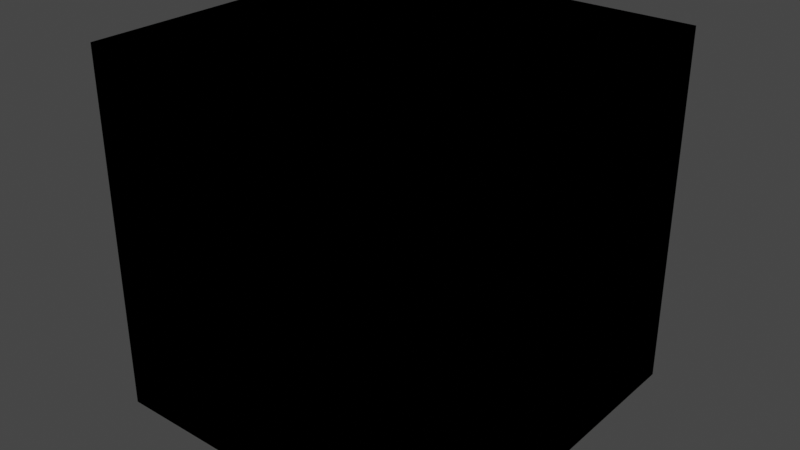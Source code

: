 # Source: lp_masks.blend  (saved by Blender 2.93.20; exported with 4.5.12 LTS)
import bpy
from mathutils import Matrix  # noqa: F401  (used for matrix-valued properties, if any)

bpy.ops.wm.read_factory_settings(use_empty=True)
scene = bpy.context.scene
scene.name = 'Scene'

# ---- collections
col_collection = bpy.data.collections.new('Collection'); scene.collection.children.link(col_collection)

# ---- materials (node trees are filled in below, after node groups)
mat_material = bpy.data.materials.new('Material')
mat_material.alpha_threshold = 0.0
mat_material.use_transparent_shadow = False
mat_material.line_color = (0.0, 0.0, 0.0, 1.0)

# ---- node groups
ng_noise = bpy.data.node_groups.new('Noise', 'ShaderNodeTree')
_s = ng_noise.interface.new_socket(name='Fac', in_out='OUTPUT', socket_type='NodeSocketFloat')
_s.subtype = 'FACTOR'
_s.min_value = 0.0
_s.max_value = 1.0
_s = ng_noise.interface.new_socket(name='Scale', in_out='INPUT', socket_type='NodeSocketFloat')
_s.default_value = 5.0
_s.min_value = -1000.0
_s.max_value = 1000.0
_s = ng_noise.interface.new_socket(name='Detail', in_out='INPUT', socket_type='NodeSocketFloat')
_s.default_value = 2.0
_s.min_value = 0.0
_s.max_value = 16.0
_s = ng_noise.interface.new_socket(name='Roughness', in_out='INPUT', socket_type='NodeSocketFloat')
_s.subtype = 'FACTOR'
_s.default_value = 0.5
_s.min_value = 0.0
_s.max_value = 1.0
_s = ng_noise.interface.new_socket(name='Distortion', in_out='INPUT', socket_type='NodeSocketFloat')
_s.min_value = -1000.0
_s.max_value = 1000.0
_s = ng_noise.interface.new_socket(name='test', in_out='INPUT', socket_type='NodeSocketColor')
_s.default_value = (0.5, 0.5, 0.5, 1.0)
_N = ng_noise.nodes; _L = ng_noise.links
n0 = _N.new('NodeGroupInput'); n0.name = 'Group Input'; n0.location = (-200, 0)
n1 = _N.new('ShaderNodeTexNoise'); n1.name = 'Noise Texture'; n1.location = (0, 0)
n2 = _N.new('NodeGroupOutput'); n2.name = 'Group Output'; n2.location = (190, 0)
n3 = _N.new('ShaderNodeMix'); n3.name = 'Mix'; n3.location = (178, -140)
n3.data_type = 'RGBA'
n4 = _N.new('ShaderNodeClamp'); n4.name = 'Clamp'; n4.location = (0, -300)
n4.hide = True
_L.new(n1.outputs[0], n2.inputs[0])
_L.new(n0.outputs[0], n1.inputs[2])
_L.new(n0.outputs[1], n1.inputs[3])
_L.new(n0.outputs[3], n1.inputs[8])
_L.new(n0.outputs[4], n3.inputs[6])
_L.new(n0.outputs[2], n4.inputs[0])
_L.new(n4.outputs[0], n1.inputs[4])
n2.is_active_output = True

# ---- material node trees
mat_material.use_nodes = True; mat_material.node_tree.nodes.clear()
_N = mat_material.node_tree.nodes; _L = mat_material.node_tree.links
n0 = _N.new('ShaderNodeEmission'); n0.name = 'Emission Viewer'; n0.location = (370, 249)
n0.label = 'Viewer'
n0.hide = True
n1 = _N.new('ShaderNodeOutputMaterial'); n1.name = 'Material Output'; n1.location = (370, 209)
n2 = _N.new('ShaderNodeGroup'); n2.name = 'Group'; n2.location = (-137, 188)
n2.width = 173
n2.node_tree = ng_noise
n2.inputs[0].default_value = 5.0
n2.inputs[1].default_value = 2.0
n2.inputs[2].default_value = 0.5
n2.inputs[3].default_value = 0.0
n2.inputs[4].default_value = (0.5, 0.5, 0.5, 1.0)
_L.new(n2.outputs[0], n0.inputs[0])
n1.is_active_output = True

# ---- world
world_world = bpy.data.worlds.new('World'); scene.world = world_world
world_world.use_nodes = True; world_world.node_tree.nodes.clear()
_N = world_world.node_tree.nodes; _L = world_world.node_tree.links
n0 = _N.new('ShaderNodeOutputWorld'); n0.name = 'World Output'; n0.location = (300, 300)
n1 = _N.new('ShaderNodeBackground'); n1.name = 'Background'; n1.location = (10, 300)
n1.inputs[0].default_value = (0.05088, 0.05088, 0.05088, 1.0)
_L.new(n1.outputs[0], n0.inputs[0])
n0.is_active_output = True
world_world.color = (0.05088, 0.05088, 0.05088)
world_world.use_sun_shadow = False
world_world.sun_shadow_jitter_overblur = 0.0

# ---- meshes
me_cube = bpy.data.meshes.new('Cube')
me_cube.from_pydata([(1.0, 1.0, 1.0), (1.0, 1.0, -1.0), (1.0, -1.0, 1.0), (1.0, -1.0, -1.0), (-1.0, 1.0, 1.0), (-1.0, 1.0, -1.0), (-1.0, -1.0, 1.0), (-1.0, -1.0, -1.0)], [], [(0, 4, 6, 2), (3, 2, 6, 7), (7, 6, 4, 5), (5, 1, 3, 7), (1, 0, 2, 3), (5, 4, 0, 1)])
_uv = me_cube.uv_layers.new(name='UVMap')
_uv.uv.foreach_set('vector', [0.625, 0.5, 0.875, 0.5, 0.875, 0.75, 0.625, 0.75, 0.375, 0.75, 0.625, 0.75, 0.625, 1.0, 0.375, 1.0, 0.375, 0.0, 0.625, 0.0, 0.625, 0.25, 0.375, 0.25, 0.125, 0.5, 0.375, 0.5, 0.375, 0.75, 0.125, 0.75, 0.375, 0.5, 0.625, 0.5, 0.625, 0.75, 0.375, 0.75, 0.375, 0.25, 0.625, 0.25, 0.625, 0.5, 0.375, 0.5])
me_cube.materials.append(mat_material)
me_cube.use_remesh_preserve_volume = False
me_cube.use_remesh_preserve_attributes = False
me_cube.use_mirror_vertex_groups = False
me_cube.update()

# ---- objects
ob_cube = bpy.data.objects.new('Cube', me_cube)

# ---- transforms, parenting, visibility, modifiers, constraints
ob_cube.location = (0.0, 0.0, 0.0)
ob_cube.lock_rotations_4d = False
ob_cube.empty_display_type = 'ARROWS'
ob_cube.lineart.crease_threshold = 0.0

# ---- collection membership
col_collection.objects.link(ob_cube)

# ---- scene / render settings (as saved in the file)
scene.frame_start = 1; scene.frame_end = 250; scene.frame_set(1)
scene.render.engine = 'BLENDER_EEVEE_NEXT'
scene.cycles.use_denoising = False
scene.cycles.samples = 128
scene.cycles.sampling_pattern = 'TABULATED_SOBOL'
scene.cycles.use_adaptive_sampling = False
scene.cycles.use_light_tree = False
scene.view_settings.view_transform = 'Filmic'
bpy.context.view_layer.update()

# ---- added for rendering (the .blend has no active camera): camera
cam_auto = bpy.data.cameras.new('AutoCamera')
cam_auto.lens = 50.0
cam_auto.sensor_width = 36.0
cam_auto.clip_end = 1000.0
ob_auto_camera = bpy.data.objects.new('AutoCamera', cam_auto)
scene.collection.objects.link(ob_auto_camera)
ob_auto_camera.location = (3.20507, -3.84609, 2.56406)
ob_auto_camera.rotation_euler = (1.09748, -7.21219e-08, 0.694738)
scene.camera = ob_auto_camera
bpy.context.view_layer.update()
